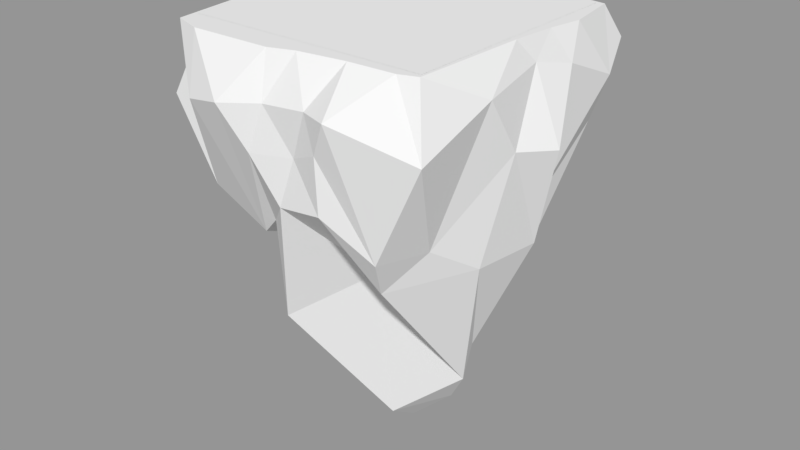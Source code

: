 # Source: IslandLevel2.blend  (saved by Blender 2.81.16; exported with 4.5.12 LTS)
import bpy
from mathutils import Matrix  # noqa: F401  (used for matrix-valued properties, if any)

bpy.ops.wm.read_factory_settings(use_empty=True)
scene = bpy.context.scene
scene.name = 'Scene'

# ---- collections
col_collection_1 = bpy.data.collections.new('Collection 1'); scene.collection.children.link(col_collection_1)

# ---- images (referenced by path relative to the original .blend; pixels are not part of the script)
import os
ASSET_DIR = os.environ.get("B2B_ASSET_DIR", "")  # directory of the original .blend (textures are referenced by path, not embedded)
HERE = os.path.dirname(os.path.abspath(__file__))  # packed textures are extracted next to this script under _unpacked/

def load_image(name, relpath, width, height, colorspace="sRGB"):
    """Load a texture the original file referenced (path relative to the .blend, or extracted next to this script)."""
    p = next((c for c in (os.path.join(HERE, relpath), os.path.join(ASSET_DIR, relpath)) if relpath and os.path.exists(c)), "")
    if p:
        img = bpy.data.images.load(p, check_existing=True)
        img.name = name
    else:  # same state as the original file: an image datablock whose file is absent (Cycles renders it pink)
        img = bpy.data.images.new(name, width, height)
        img.source = "FILE"
        img.filepath = "//" + (relpath or name)
    img.colorspace_settings.name = colorspace
    return img
img_colorpalette_png = load_image('ColorPalette.png', 'ColorPalette.png', 1024, 1024, 'sRGB')

# ---- materials (node trees are filled in below, after node groups)
mat_lowpolymaterial = bpy.data.materials.new('LowPolyMaterial')
mat_lowpolymaterial.alpha_threshold = 0.0
mat_lowpolymaterial.roughness = 0.5

# ---- material node trees
mat_lowpolymaterial.use_nodes = True; mat_lowpolymaterial.node_tree.nodes.clear()
_N = mat_lowpolymaterial.node_tree.nodes; _L = mat_lowpolymaterial.node_tree.links
n0 = _N.new('ShaderNodeOutputMaterial'); n0.name = 'Material Output'; n0.location = (300, 300)
n1 = _N.new('ShaderNodeBsdfDiffuse'); n1.name = 'Diffuse BSDF'; n1.location = (10, 300)
n2 = _N.new('ShaderNodeTexImage'); n2.name = 'Image Texture'; n2.location = (-92, 151)
n2.width = 140
n2.image = img_colorpalette_png
_L.new(n1.outputs[0], n0.inputs[0])
n0.is_active_output = True

# ---- meshes
me_icosphere_001 = bpy.data.meshes.new('Icosphere.001')
me_icosphere_001.from_pydata([(-0.03344, 0.004829, -1.916), (0.6962, -0.6699, -0.05661), (-0.1172, -1.111, 0.333), (-0.9531, -0.01855, 0.148), (-0.2766, 1.069, 0.2896), (0.8347, 0.7276, -0.3045), (-0.1536, -0.8554, -0.2182), (-0.1271, -0.663, -0.5498), (-0.1654, -0.4893, -0.8081), (0.286, -0.2301, -0.9857), (0.5377, -0.2918, -0.667), (0.6622, -0.5826, -0.5606), (0.3079, -1.002, 0.06602), (0.03761, -1.05, 0.1872), (-0.04137, -0.9688, 0.2561), (1.094, 0.7547, 0.1926), (1.049, -0.1738, 0.255), (0.6155, -0.346, -0.3414), (0.1214, 0.05807, -1.878), (0.5025, 0.1249, -1.25), (0.707, 0.3216, -0.7307), (-0.7914, -0.09058, -0.4687), (-0.4712, 0.006699, -1.206), (-0.2812, -0.05546, -1.698), (-0.2533, -1.09, 0.1614), (-0.697, -0.7378, 0.02496), (-0.6778, -0.2391, -0.3397), (-0.2652, 1.041, -0.04712), (-0.1547, 0.4742, -0.6423), (-0.1149, 0.3063, -1.69), (-0.861, 0.2434, 0.1971), (-0.5912, 0.5769, -0.3184), (-0.493, 0.8849, -0.3066), (-0.0662, 0.9954, 0.1942), (0.1956, 1.051, 0.1714), (0.4458, 0.7311, -0.4776), (0.9516, -0.4771, 0.7163), (0.7734, -0.6724, 0.3918), (0.866, 0.7484, 0.5857), (0.8635, 0.4184, 0.7163), (-0.03344, -0.7476, 0.7163), (-0.1471, -0.8302, 0.6628), (0.6385, -0.8559, 0.5595), (0.5195, -0.7611, 0.7163), (-0.8002, -0.3785, 0.7163), (-0.8339, -0.2828, 0.5163), (-0.2996, -0.9534, 0.4569), (-0.5861, -0.7448, 0.7163), (-0.6101, 0.8634, 0.7163), (-0.3925, 1.129, 0.5014), (-0.7832, -0.01923, 0.5797), (-0.7379, 0.09907, 0.7163), (0.6235, 0.9738, 0.7163), (0.5721, 1.086, 0.3808), (-0.1843, 1.032, 0.4781), (-0.03344, 0.912, 0.7163), (0.808, 0.9098, 0.7163), (-0.3234, 0.8738, 0.7163), (-0.7622, -0.1727, 0.7163), (-0.3295, -0.787, 0.7163), (0.7459, -0.8163, 0.7163), (0.1181, 0.9642, 0.7163), (0.3102, 1.146, 0.4392), (0.1024, 1.027, 0.4497), (-0.7192, 0.8259, 0.7163), (-0.7982, 0.9079, 0.3165), (-0.8565, 0.4584, 0.5337), (-0.7444, -0.7266, 0.7163), (-0.8576, -0.6458, 0.363), (-0.7918, -0.858, 0.5106), (0.2732, -0.8395, 0.7163), (0.06522, -0.8422, 0.6359), (0.2301, -1.05, 0.421), (0.8335, -0.054, 0.7163), (0.9723, -0.1876, 0.6077), (1.019, 0.3328, 0.4012), (0.3375, 0.7565, -0.3643), (0.2118, 0.8244, -0.8932), (0.03174, 1.009, -0.09847), (-0.4059, 0.7417, -0.5609), (-0.468, 0.08338, -1.417), (-0.7074, 0.2966, -0.4958), (-0.6415, -0.345, -0.5493), (-0.3485, -0.2077, -0.7038), (-0.4294, -0.6635, -0.4847), (1.038, 0.1747, -0.4818), (0.8184, -0.1822, -0.7232), (0.2993, 0.001937, -1.26), (-0.01129, -0.8404, -0.3088), (0.06159, -0.5302, -0.5516), (0.2289, -0.7396, -0.3919)], [], [(0, 9, 8), (1, 11, 17), (0, 8, 23), (0, 23, 29), (0, 29, 18), (1, 17, 37), (2, 14, 41), (3, 26, 45), (4, 32, 49), (5, 35, 53), (1, 37, 42), (2, 41, 46), (3, 45, 50), (4, 49, 54), (5, 53, 38), (38, 56, 39), (38, 53, 56), (53, 52, 56), (54, 57, 55), (54, 49, 57), (49, 48, 57), (50, 58, 51), (50, 45, 58), (45, 44, 58), (46, 59, 47), (46, 41, 59), (41, 40, 59), (39, 56, 52, 61, 55, 57, 48, 64, 51, 58, 44, 67, 47, 59, 40, 70, 43, 60, 36, 73), (42, 60, 43), (42, 37, 60), (37, 36, 60), (53, 62, 52), (52, 62, 61), (62, 63, 61), (61, 63, 55), (63, 54, 55), (53, 35, 62), (35, 34, 62), (62, 34, 63), (34, 33, 63), (63, 33, 54), (33, 4, 54), (49, 65, 48), (48, 65, 64), (65, 66, 64), (64, 66, 51), (66, 50, 51), (49, 32, 65), (32, 31, 65), (65, 31, 66), (31, 30, 66), (66, 30, 50), (30, 3, 50), (45, 68, 44), (44, 68, 67), (68, 69, 67), (67, 69, 47), (69, 46, 47), (45, 26, 68), (26, 25, 68), (68, 25, 69), (25, 24, 69), (69, 24, 46), (24, 2, 46), (41, 71, 40), (40, 71, 70), (71, 72, 70), (70, 72, 43), (72, 42, 43), (41, 14, 71), (14, 13, 71), (71, 13, 72), (13, 12, 72), (72, 12, 42), (12, 1, 42), (37, 74, 36), (36, 74, 73), (74, 75, 73), (73, 75, 39), (75, 38, 39), (37, 17, 74), (17, 16, 74), (74, 16, 75), (16, 15, 75), (75, 15, 38), (15, 5, 38), (20, 35, 5), (19, 76, 20), (18, 77, 19), (20, 76, 35), (76, 34, 35), (19, 77, 76), (77, 78, 76), (76, 78, 34), (78, 33, 34), (18, 29, 77), (29, 28, 77), (77, 28, 78), (28, 27, 78), (78, 27, 33), (27, 4, 33), (27, 32, 4), (28, 79, 27), (29, 80, 28), (27, 79, 32), (79, 31, 32), (28, 80, 79), (80, 81, 79), (79, 81, 31), (81, 30, 31), (29, 23, 80), (23, 22, 80), (80, 22, 81), (22, 21, 81), (81, 21, 30), (21, 3, 30), (21, 26, 3), (22, 82, 21), (23, 83, 22), (21, 82, 26), (82, 25, 26), (22, 83, 82), (83, 84, 82), (82, 84, 25), (84, 24, 25), (23, 8, 83), (8, 7, 83), (83, 7, 84), (7, 6, 84), (84, 6, 24), (6, 2, 24), (15, 20, 5), (16, 85, 15), (17, 86, 16), (15, 85, 20), (85, 19, 20), (16, 86, 85), (86, 87, 85), (85, 87, 19), (87, 18, 19), (17, 11, 86), (11, 10, 86), (86, 10, 87), (10, 9, 87), (87, 9, 18), (9, 0, 18), (6, 14, 2), (7, 88, 6), (8, 89, 7), (6, 88, 14), (88, 13, 14), (7, 89, 88), (89, 90, 88), (88, 90, 13), (90, 12, 13), (8, 9, 89), (9, 10, 89), (89, 10, 90), (10, 11, 90), (90, 11, 12), (11, 1, 12)])
_uv = me_icosphere_001.uv_layers.new(name='UVMap')
_uv.uv.foreach_set('vector', [0.3053, 0.2509, 0.3199, 0.2509, 0.3199, 0.2656, 0.3053, 0.2509, 0.3199, 0.2509, 0.3199, 0.2656, 0.3053, 0.2509, 0.3199, 0.2509, 0.3199, 0.2656, 0.3053, 0.2509, 0.3199, 0.2509, 0.3199, 0.2656, 0.3053, 0.2509, 0.3199, 0.2509, 0.3199, 0.2656, 0.3053, 0.2509, 0.3199, 0.2509, 0.3199, 0.2656, 0.3053, 0.2509, 0.3199, 0.2509, 0.3199, 0.2656, 0.3053, 0.2509, 0.3199, 0.2509, 0.3199, 0.2656, 0.3053, 0.2509, 0.3199, 0.2509, 0.3199, 0.2656, 0.3053, 0.2509, 0.3199, 0.2509, 0.3199, 0.2656, 0.3053, 0.2509, 0.3199, 0.2509, 0.3199, 0.2656, 0.3053, 0.2509, 0.3199, 0.2509, 0.3199, 0.2656, 0.3053, 0.2509, 0.3199, 0.2509, 0.3199, 0.2656, 0.3053, 0.2509, 0.3199, 0.2509, 0.3199, 0.2656, 0.3053, 0.2509, 0.3199, 0.2509, 0.3199, 0.2656, 0.5298, 0.09556, 0.5444, 0.09556, 0.5444, 0.1102, 0.3053, 0.2509, 0.3199, 0.2509, 0.3199, 0.2656, 0.5298, 0.09556, 0.5444, 0.09556, 0.5444, 0.1102, 0.5298, 0.09556, 0.5444, 0.09556, 0.5444, 0.1102, 0.5298, 0.09556, 0.5444, 0.09556, 0.5444, 0.1102, 0.5298, 0.09556, 0.5444, 0.09556, 0.5444, 0.1102, 0.5298, 0.09556, 0.5444, 0.09556, 0.5444, 0.1102, 0.3053, 0.2509, 0.3199, 0.2509, 0.3199, 0.2656, 0.5298, 0.09556, 0.5444, 0.09556, 0.5444, 0.1102, 0.5298, 0.09556, 0.5444, 0.09556, 0.5444, 0.1102, 0.5298, 0.09556, 0.5444, 0.09556, 0.5444, 0.1102, 0.5298, 0.09556, 0.5444, 0.09556, 0.5444, 0.1102, 0.5371, 0.1102, 0.5394, 0.1099, 0.5414, 0.1088, 0.543, 0.1072, 0.5441, 0.1051, 0.5444, 0.1029, 0.5441, 0.1006, 0.543, 0.09858, 0.5414, 0.09696, 0.5394, 0.09591, 0.5371, 0.09556, 0.5349, 0.09591, 0.5328, 0.09696, 0.5312, 0.09858, 0.5301, 0.1006, 0.5298, 0.1029, 0.5301, 0.1051, 0.5312, 0.1072, 0.5328, 0.1088, 0.5349, 0.1099, 0.5298, 0.09556, 0.5444, 0.09556, 0.5444, 0.1102, 0.5298, 0.09556, 0.5444, 0.09556, 0.5444, 0.1102, 0.5298, 0.09556, 0.5444, 0.09556, 0.5444, 0.1102, 0.5298, 0.09556, 0.5444, 0.09556, 0.5444, 0.1102, 0.5298, 0.09556, 0.5444, 0.09556, 0.5444, 0.1102, 0.3053, 0.2509, 0.3199, 0.2509, 0.3199, 0.2656, 0.5298, 0.09556, 0.5444, 0.09556, 0.5444, 0.1102, 0.5298, 0.09556, 0.5444, 0.09556, 0.5444, 0.1102, 0.3053, 0.2509, 0.3199, 0.2509, 0.3199, 0.2656, 0.3053, 0.2509, 0.3199, 0.2509, 0.3199, 0.2656, 0.3053, 0.2509, 0.3199, 0.2509, 0.3199, 0.2656, 0.3053, 0.2509, 0.3199, 0.2509, 0.3199, 0.2656, 0.3053, 0.2509, 0.3199, 0.2509, 0.3199, 0.2656, 0.3053, 0.2509, 0.3199, 0.2509, 0.3199, 0.2656, 0.3053, 0.2509, 0.3199, 0.2509, 0.3199, 0.2656, 0.5298, 0.09556, 0.5444, 0.09556, 0.5444, 0.1102, 0.3053, 0.2509, 0.3199, 0.2509, 0.3199, 0.2656, 0.5298, 0.09556, 0.5444, 0.09556, 0.5444, 0.1102, 0.3053, 0.2509, 0.3199, 0.2509, 0.3199, 0.2656, 0.3053, 0.2509, 0.3199, 0.2509, 0.3199, 0.2656, 0.3053, 0.2509, 0.3199, 0.2509, 0.3199, 0.2656, 0.3053, 0.2509, 0.3199, 0.2509, 0.3199, 0.2656, 0.3053, 0.2509, 0.3199, 0.2509, 0.3199, 0.2656, 0.3053, 0.2509, 0.3199, 0.2509, 0.3199, 0.2656, 0.3053, 0.2509, 0.3199, 0.2509, 0.3199, 0.2656, 0.5298, 0.09556, 0.5444, 0.09556, 0.5444, 0.1102, 0.5298, 0.09556, 0.5444, 0.09556, 0.5444, 0.1102, 0.3053, 0.2509, 0.3199, 0.2509, 0.3199, 0.2656, 0.5298, 0.09556, 0.5444, 0.09556, 0.5444, 0.1102, 0.3053, 0.2509, 0.3199, 0.2509, 0.3199, 0.2656, 0.3053, 0.2509, 0.3199, 0.2509, 0.3199, 0.2656, 0.3053, 0.2509, 0.3199, 0.2509, 0.3199, 0.2656, 0.3053, 0.2509, 0.3199, 0.2509, 0.3199, 0.2656, 0.3053, 0.2509, 0.3199, 0.2509, 0.3199, 0.2656, 0.3053, 0.2509, 0.3199, 0.2509, 0.3199, 0.2656, 0.3053, 0.2509, 0.3199, 0.2509, 0.3199, 0.2656, 0.5298, 0.09556, 0.5444, 0.09556, 0.5444, 0.1102, 0.5298, 0.09556, 0.5444, 0.09556, 0.5444, 0.1102, 0.3053, 0.2509, 0.3199, 0.2509, 0.3199, 0.2656, 0.5298, 0.09556, 0.5444, 0.09556, 0.5444, 0.1102, 0.3053, 0.2509, 0.3199, 0.2509, 0.3199, 0.2656, 0.3053, 0.2509, 0.3199, 0.2509, 0.3199, 0.2656, 0.3053, 0.2509, 0.3199, 0.2509, 0.3199, 0.2656, 0.3053, 0.2509, 0.3199, 0.2509, 0.3199, 0.2656, 0.3053, 0.2509, 0.3199, 0.2509, 0.3199, 0.2656, 0.3053, 0.2509, 0.3199, 0.2509, 0.3199, 0.2656, 0.3053, 0.2509, 0.3199, 0.2509, 0.3199, 0.2656, 0.5298, 0.09556, 0.5444, 0.09556, 0.5444, 0.1102, 0.5298, 0.09556, 0.5444, 0.09556, 0.5444, 0.1102, 0.3053, 0.2509, 0.3199, 0.2509, 0.3199, 0.2656, 0.5298, 0.09556, 0.5444, 0.09556, 0.5444, 0.1102, 0.3053, 0.2509, 0.3199, 0.2509, 0.3199, 0.2656, 0.3053, 0.2509, 0.3199, 0.2509, 0.3199, 0.2656, 0.3053, 0.2509, 0.3199, 0.2509, 0.3199, 0.2656, 0.3053, 0.2509, 0.3199, 0.2509, 0.3199, 0.2656, 0.3053, 0.2509, 0.3199, 0.2509, 0.3199, 0.2656, 0.3053, 0.2509, 0.3199, 0.2509, 0.3199, 0.2656, 0.3053, 0.2509, 0.3199, 0.2509, 0.3199, 0.2656, 0.3053, 0.2509, 0.3199, 0.2509, 0.3199, 0.2656, 0.3053, 0.2509, 0.3199, 0.2509, 0.3199, 0.2656, 0.3053, 0.2509, 0.3199, 0.2509, 0.3199, 0.2656, 0.3053, 0.2509, 0.3199, 0.2509, 0.3199, 0.2656, 0.3053, 0.2509, 0.3199, 0.2509, 0.3199, 0.2656, 0.3053, 0.2509, 0.3199, 0.2509, 0.3199, 0.2656, 0.3053, 0.2509, 0.3199, 0.2509, 0.3199, 0.2656, 0.3053, 0.2509, 0.3199, 0.2509, 0.3199, 0.2656, 0.3053, 0.2509, 0.3199, 0.2509, 0.3199, 0.2656, 0.3053, 0.2509, 0.3199, 0.2509, 0.3199, 0.2656, 0.3053, 0.2509, 0.3199, 0.2509, 0.3199, 0.2656, 0.3053, 0.2509, 0.3199, 0.2509, 0.3199, 0.2656, 0.3053, 0.2509, 0.3199, 0.2509, 0.3199, 0.2656, 0.3053, 0.2509, 0.3199, 0.2509, 0.3199, 0.2656, 0.3053, 0.2509, 0.3199, 0.2509, 0.3199, 0.2656, 0.3053, 0.2509, 0.3199, 0.2509, 0.3199, 0.2656, 0.3053, 0.2509, 0.3199, 0.2509, 0.3199, 0.2656, 0.3053, 0.2509, 0.3199, 0.2509, 0.3199, 0.2656, 0.3053, 0.2509, 0.3199, 0.2509, 0.3199, 0.2656, 0.3053, 0.2509, 0.3199, 0.2509, 0.3199, 0.2656, 0.3053, 0.2509, 0.3199, 0.2509, 0.3199, 0.2656, 0.3053, 0.2509, 0.3199, 0.2509, 0.3199, 0.2656, 0.3053, 0.2509, 0.3199, 0.2509, 0.3199, 0.2656, 0.3053, 0.2509, 0.3199, 0.2509, 0.3199, 0.2656, 0.3053, 0.2509, 0.3199, 0.2509, 0.3199, 0.2656, 0.3053, 0.2509, 0.3199, 0.2509, 0.3199, 0.2656, 0.3053, 0.2509, 0.3199, 0.2509, 0.3199, 0.2656, 0.3053, 0.2509, 0.3199, 0.2509, 0.3199, 0.2656, 0.3053, 0.2509, 0.3199, 0.2509, 0.3199, 0.2656, 0.3053, 0.2509, 0.3199, 0.2509, 0.3199, 0.2656, 0.3053, 0.2509, 0.3199, 0.2509, 0.3199, 0.2656, 0.3053, 0.2509, 0.3199, 0.2509, 0.3199, 0.2656, 0.3053, 0.2509, 0.3199, 0.2509, 0.3199, 0.2656, 0.3053, 0.2509, 0.3199, 0.2509, 0.3199, 0.2656, 0.3053, 0.2509, 0.3199, 0.2509, 0.3199, 0.2656, 0.3053, 0.2509, 0.3199, 0.2509, 0.3199, 0.2656, 0.3053, 0.2509, 0.3199, 0.2509, 0.3199, 0.2656, 0.3053, 0.2509, 0.3199, 0.2509, 0.3199, 0.2656, 0.3053, 0.2509, 0.3199, 0.2509, 0.3199, 0.2656, 0.3053, 0.2509, 0.3199, 0.2509, 0.3199, 0.2656, 0.3053, 0.2509, 0.3199, 0.2509, 0.3199, 0.2656, 0.3053, 0.2509, 0.3199, 0.2509, 0.3199, 0.2656, 0.3053, 0.2509, 0.3199, 0.2509, 0.3199, 0.2656, 0.3053, 0.2509, 0.3199, 0.2509, 0.3199, 0.2656, 0.3053, 0.2509, 0.3199, 0.2509, 0.3199, 0.2656, 0.3053, 0.2509, 0.3199, 0.2509, 0.3199, 0.2656, 0.3053, 0.2509, 0.3199, 0.2509, 0.3199, 0.2656, 0.3053, 0.2509, 0.3199, 0.2509, 0.3199, 0.2656, 0.3053, 0.2509, 0.3199, 0.2509, 0.3199, 0.2656, 0.3053, 0.2509, 0.3199, 0.2509, 0.3199, 0.2656, 0.3053, 0.2509, 0.3199, 0.2509, 0.3199, 0.2656, 0.3053, 0.2509, 0.3199, 0.2509, 0.3199, 0.2656, 0.3053, 0.2509, 0.3199, 0.2509, 0.3199, 0.2656, 0.3053, 0.2509, 0.3199, 0.2509, 0.3199, 0.2656, 0.3053, 0.2509, 0.3199, 0.2509, 0.3199, 0.2656, 0.3053, 0.2509, 0.3199, 0.2509, 0.3199, 0.2656, 0.3053, 0.2509, 0.3199, 0.2509, 0.3199, 0.2656, 0.3053, 0.2509, 0.3199, 0.2509, 0.3199, 0.2656, 0.3053, 0.2509, 0.3199, 0.2509, 0.3199, 0.2656, 0.3053, 0.2509, 0.3199, 0.2509, 0.3199, 0.2656, 0.3053, 0.2509, 0.3199, 0.2509, 0.3199, 0.2656, 0.3053, 0.2509, 0.3199, 0.2509, 0.3199, 0.2656, 0.3053, 0.2509, 0.3199, 0.2509, 0.3199, 0.2656, 0.3053, 0.2509, 0.3199, 0.2509, 0.3199, 0.2656, 0.3053, 0.2509, 0.3199, 0.2509, 0.3199, 0.2656, 0.3053, 0.2509, 0.3199, 0.2509, 0.3199, 0.2656, 0.3053, 0.2509, 0.3199, 0.2509, 0.3199, 0.2656, 0.3053, 0.2509, 0.3199, 0.2509, 0.3199, 0.2656, 0.3053, 0.2509, 0.3199, 0.2509, 0.3199, 0.2656, 0.3053, 0.2509, 0.3199, 0.2509, 0.3199, 0.2656, 0.3053, 0.2509, 0.3199, 0.2509, 0.3199, 0.2656, 0.3053, 0.2509, 0.3199, 0.2509, 0.3199, 0.2656, 0.3053, 0.2509, 0.3199, 0.2509, 0.3199, 0.2656, 0.3053, 0.2509, 0.3199, 0.2509, 0.3199, 0.2656, 0.3053, 0.2509, 0.3199, 0.2509, 0.3199, 0.2656])
me_icosphere_001.materials.append(mat_lowpolymaterial)
me_icosphere_001.use_remesh_preserve_volume = False
me_icosphere_001.use_remesh_preserve_attributes = False
me_icosphere_001.use_mirror_vertex_groups = False
me_icosphere_001.update()
me_cube = bpy.data.meshes.new('Cube')
me_cube.from_pydata([(1.0, 1.0, 0.0), (1.0, -1.0, 0.0), (-1.0, -1.0, 0.0), (-1.0, 1.0, 0.0), (1.0, 3.0, 0.0), (1.0, 1.0, 0.0), (-1.0, 1.0, 0.0), (-1.0, 3.0, 0.0), (3.0, 1.0, 0.0), (3.0, -1.0, 0.0), (1.0, -1.0, 0.0), (1.0, 1.0, 0.0), (3.0, 3.0, 0.0), (3.0, 1.0, 0.0), (1.0, 1.0, 0.0), (1.0, 3.0, 0.0)], [], [(0, 3, 2, 1), (4, 7, 6, 5), (8, 11, 10, 9), (12, 15, 14, 13)])
_uv = me_cube.uv_layers.new(name='UVMap')
_uv.uv.foreach_set('vector', [0.5412, 0.1049, 0.5329, 0.1049, 0.5329, 0.09656, 0.5412, 0.09656, 0.5728, 0.1026, 0.5644, 0.1026, 0.5644, 0.0943, 0.5728, 0.0943, 0.5811, 0.1026, 0.5728, 0.1026, 0.5728, 0.0943, 0.5811, 0.0943, 0.5495, 0.1049, 0.5412, 0.1049, 0.5412, 0.09656, 0.5495, 0.09656])
me_cube.materials.append(mat_lowpolymaterial)
me_cube.use_remesh_preserve_volume = False
me_cube.use_remesh_preserve_attributes = False
me_cube.use_mirror_vertex_groups = False
me_cube.update()

# ---- objects
ob_island = bpy.data.objects.new('Island', me_icosphere_001)
ob_cube = bpy.data.objects.new('Cube', me_cube)

# ---- transforms, parenting, visibility, modifiers, constraints
ob_island.location = (8.0, 8.0, -7.627)
ob_island.rotation_euler = (0.0, -0.0, 3.142)
ob_island.scale = (10.65, 10.65, 10.65)
ob_island.lineart.crease_threshold = 0.0
ob_cube.location = (0.0, 0.0, 0.01)
ob_cube.scale = (0.5, 0.5, 0.5)
ob_cube.lock_rotations_4d = False
ob_cube.empty_display_type = 'ARROWS'
ob_cube.lineart.crease_threshold = 0.0
_m = ob_cube.modifiers.new('Array', 'ARRAY')
_m.count = 8
_m.constant_offset_displace = (0.0, 0.0, 0.0)
_m = ob_cube.modifiers.new('Array.001', 'ARRAY')
_m.count = 8
_m.constant_offset_displace = (0.0, 0.0, 0.0)
_m.relative_offset_displace = (0.0, 1.0, 0.0)

# ---- collection membership
col_collection_1.objects.link(ob_island)
col_collection_1.objects.link(ob_cube)

# ---- scene / render settings (as saved in the file)
scene.frame_start = 1; scene.frame_end = 250; scene.frame_set(7)
scene.render.engine = 'CYCLES'
scene.render.resolution_percentage = 50
scene.render.dither_intensity = 0.0
scene.cycles.use_denoising = False
scene.cycles.samples = 128
scene.cycles.sampling_pattern = 'TABULATED_SOBOL'
scene.cycles.use_adaptive_sampling = False
scene.cycles.use_light_tree = False
scene.cycles.blur_glossy = 0.0
scene.cycles.sample_clamp_indirect = 0.0
scene.view_settings.view_transform = 'Standard'
bpy.context.view_layer.update()

# ---- added for rendering (the .blend has no active camera and no usable light): camera, sun + grey world if the file has none
cam_auto = bpy.data.cameras.new('AutoCamera')
cam_auto.lens = 50.0
cam_auto.sensor_width = 36.0
cam_auto.clip_end = 1000.0
ob_auto_camera = bpy.data.objects.new('AutoCamera', cam_auto)
scene.collection.objects.link(ob_auto_camera)
ob_auto_camera.location = (46.9214, -39.7925, 17.7331)
ob_auto_camera.rotation_euler = (1.09748, -7.21219e-08, 0.694738)
scene.camera = ob_auto_camera
light_auto_sun = bpy.data.lights.new('AutoSun', 'SUN')
light_auto_sun.energy = 3.0
light_auto_sun.angle = 0.0523599
ob_auto_sun = bpy.data.objects.new('AutoSun', light_auto_sun)
scene.collection.objects.link(ob_auto_sun)
ob_auto_sun.rotation_euler = (0.872665, 0.174533, 0.523599)
if scene.world is None:
    world_auto = bpy.data.worlds.new('AutoWorld')
    world_auto.color = (0.3, 0.3, 0.3)
    scene.world = world_auto
bpy.context.view_layer.update()
